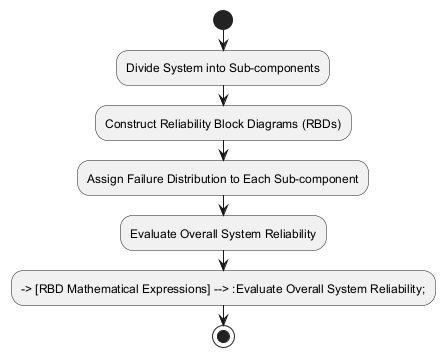

The diagram above was rendered by PlantUML. Its source (embedded in the PNG):
@startuml
start

:Divide System into Sub-components;
:Construct Reliability Block Diagrams (RBDs);
:Assign Failure Distribution to Each Sub-component;
:Evaluate Overall System Reliability;

--> [RBD Mathematical Expressions] --> :Evaluate Overall System Reliability;

stop
@enduml